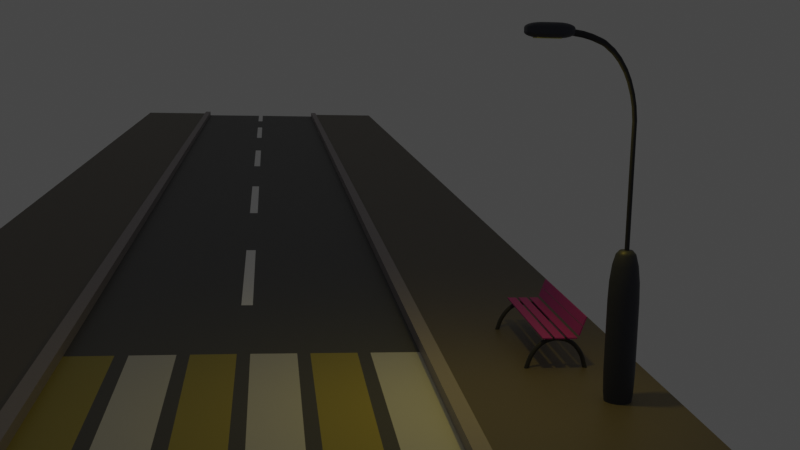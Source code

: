 # Source: NIGHTROAD.blend  (saved by Blender 3.6.13; exported with 4.5.12 LTS)
import bpy
from mathutils import Matrix  # noqa: F401  (used for matrix-valued properties, if any)

bpy.ops.wm.read_factory_settings(use_empty=True)
scene = bpy.context.scene
scene.name = 'Scene'

# ---- collections
col_collection = bpy.data.collections.new('Collection'); scene.collection.children.link(col_collection)

# ---- materials (node trees are filled in below, after node groups)
mat_road = bpy.data.materials.new('road')
mat_road.use_transparent_shadow = False
mat_asphalt = bpy.data.materials.new('asphalt')
mat_asphalt.use_transparent_shadow = False
mat_yellow_zebra = bpy.data.materials.new('yellow_zebra')
mat_yellow_zebra.use_transparent_shadow = False
mat_whilte_zebra = bpy.data.materials.new('whilte_zebra')
mat_whilte_zebra.use_transparent_shadow = False
mat_alley = bpy.data.materials.new('alley')
mat_alley.use_transparent_shadow = False
mat_aisle = bpy.data.materials.new('aisle')
mat_aisle.use_transparent_shadow = False
mat_material_003 = bpy.data.materials.new('Material.003')
mat_material_003.use_transparent_shadow = False
mat_material_004 = bpy.data.materials.new('Material.004')
mat_material_004.use_transparent_shadow = False
mat_material_005 = bpy.data.materials.new('Material.005')
mat_material_005.use_transparent_shadow = False
mat_material_002 = bpy.data.materials.new('Material.002')
mat_material_002.use_transparent_shadow = False
mat_material_001 = bpy.data.materials.new('Material.001')
mat_material_001.use_transparent_shadow = False
mat_material_006 = bpy.data.materials.new('Material.006')
mat_material_006.use_transparent_shadow = False
mat_light = bpy.data.materials.new('light')
mat_light.use_transparent_shadow = False

# ---- node groups
ng_auto_smooth = bpy.data.node_groups.new('Auto Smooth', 'GeometryNodeTree')
_s = ng_auto_smooth.interface.new_socket(name='Geometry', in_out='OUTPUT', socket_type='NodeSocketGeometry')
_s = ng_auto_smooth.interface.new_socket(name='Geometry', in_out='INPUT', socket_type='NodeSocketGeometry')
_s = ng_auto_smooth.interface.new_socket(name='Angle', in_out='INPUT', socket_type='NodeSocketFloat')
_s.subtype = 'ANGLE'
_s.min_value = 0.0
_s.max_value = 3.142
ng_auto_smooth.is_modifier = True
_N = ng_auto_smooth.nodes; _L = ng_auto_smooth.links
n0 = _N.new('NodeGroupOutput'); n0.name = 'Group Output'; n0.location = (480, -100)
n1 = _N.new('NodeGroupInput'); n1.name = 'Group Input'; n1.location = (-420, -300)
n2 = _N.new('NodeGroupInput'); n2.name = 'Group Input.001'; n2.location = (-60, -100)
n3 = _N.new('GeometryNodeSetShadeSmooth'); n3.name = 'Set Shade Smooth'; n3.location = (120, -100)
n3.domain = 'EDGE'
n4 = _N.new('GeometryNodeSetShadeSmooth'); n4.name = 'Set Shade Smooth.001'; n4.location = (300, -100)
n5 = _N.new('GeometryNodeInputMeshEdgeAngle'); n5.name = 'Edge Angle'; n5.location = (-420, -220)
n6 = _N.new('GeometryNodeInputEdgeSmooth'); n6.name = 'Is Edge Smooth'; n6.location = (-60, -160)
n7 = _N.new('GeometryNodeInputShadeSmooth'); n7.name = 'Is Face Smooth'; n7.location = (-240, -340)
n8 = _N.new('FunctionNodeBooleanMath'); n8.name = 'Boolean Math'; n8.location = (-60, -220)
n9 = _N.new('FunctionNodeCompare'); n9.name = 'Compare'; n9.location = (-240, -180)
n9.operation = 'LESS_EQUAL'
_L.new(n5.outputs[0], n9.inputs[0])
_L.new(n4.outputs[0], n0.inputs[0])
_L.new(n1.outputs[1], n9.inputs[1])
_L.new(n9.outputs[0], n8.inputs[0])
_L.new(n7.outputs[0], n8.inputs[1])
_L.new(n2.outputs[0], n3.inputs[0])
_L.new(n6.outputs[0], n3.inputs[1])
_L.new(n3.outputs[0], n4.inputs[0])
_L.new(n8.outputs[0], n3.inputs[2])
n0.is_active_output = True

# ---- material node trees
mat_road.use_nodes = True; mat_road.node_tree.nodes.clear()
_N = mat_road.node_tree.nodes; _L = mat_road.node_tree.links
n0 = _N.new('ShaderNodeBsdfPrincipled'); n0.name = 'Principled BSDF'; n0.location = (10, 300)
n0.distribution = 'GGX'
n0.subsurface_method = 'RANDOM_WALK_SKIN'
n0.inputs[0].default_value = (1.0, 1.0, 1.0, 1.0)
n0.inputs[3].default_value = 1.45
n0.inputs[27].default_value = (0.0, 0.0, 0.0, 1.0)
n0.inputs[28].default_value = 1.0
n1 = _N.new('ShaderNodeOutputMaterial'); n1.name = 'Material Output'; n1.location = (300, 300)
_L.new(n0.outputs[0], n1.inputs[0])
n1.is_active_output = True
mat_asphalt.use_nodes = True; mat_asphalt.node_tree.nodes.clear()
_N = mat_asphalt.node_tree.nodes; _L = mat_asphalt.node_tree.links
n0 = _N.new('ShaderNodeBsdfPrincipled'); n0.name = 'Principled BSDF'; n0.location = (10, 300)
n0.distribution = 'GGX'
n0.subsurface_method = 'RANDOM_WALK_SKIN'
n0.inputs[0].default_value = (0.08984, 0.08984, 0.08984, 1.0)
n0.inputs[3].default_value = 1.45
n0.inputs[27].default_value = (0.0, 0.0, 0.0, 1.0)
n0.inputs[28].default_value = 1.0
n1 = _N.new('ShaderNodeOutputMaterial'); n1.name = 'Material Output'; n1.location = (300, 300)
_L.new(n0.outputs[0], n1.inputs[0])
n1.is_active_output = True
mat_yellow_zebra.use_nodes = True; mat_yellow_zebra.node_tree.nodes.clear()
_N = mat_yellow_zebra.node_tree.nodes; _L = mat_yellow_zebra.node_tree.links
n0 = _N.new('ShaderNodeBsdfPrincipled'); n0.name = 'Principled BSDF'; n0.location = (10, 300)
n0.distribution = 'GGX'
n0.subsurface_method = 'RANDOM_WALK_SKIN'
n0.inputs[0].default_value = (0.3763, 0.3222, 0.04943, 1.0)
n0.inputs[3].default_value = 1.45
n0.inputs[27].default_value = (0.0, 0.0, 0.0, 1.0)
n0.inputs[28].default_value = 1.0
n1 = _N.new('ShaderNodeOutputMaterial'); n1.name = 'Material Output'; n1.location = (300, 300)
_L.new(n0.outputs[0], n1.inputs[0])
n1.is_active_output = True
mat_whilte_zebra.use_nodes = True; mat_whilte_zebra.node_tree.nodes.clear()
_N = mat_whilte_zebra.node_tree.nodes; _L = mat_whilte_zebra.node_tree.links
n0 = _N.new('ShaderNodeBsdfPrincipled'); n0.name = 'Principled BSDF'; n0.location = (10, 300)
n0.distribution = 'GGX'
n0.subsurface_method = 'RANDOM_WALK_SKIN'
n0.inputs[0].default_value = (0.5894, 0.5894, 0.5894, 1.0)
n0.inputs[3].default_value = 1.45
n0.inputs[27].default_value = (0.0, 0.0, 0.0, 1.0)
n0.inputs[28].default_value = 1.0
n1 = _N.new('ShaderNodeOutputMaterial'); n1.name = 'Material Output'; n1.location = (300, 300)
_L.new(n0.outputs[0], n1.inputs[0])
n1.is_active_output = True
mat_alley.use_nodes = True; mat_alley.node_tree.nodes.clear()
_N = mat_alley.node_tree.nodes; _L = mat_alley.node_tree.links
n0 = _N.new('ShaderNodeBsdfPrincipled'); n0.name = 'Principled BSDF'; n0.location = (10, 300)
n0.distribution = 'GGX'
n0.subsurface_method = 'RANDOM_WALK_SKIN'
n0.inputs[0].default_value = (0.1413, 0.1219, 0.0926, 1.0)
n0.inputs[3].default_value = 1.45
n0.inputs[27].default_value = (0.0, 0.0, 0.0, 1.0)
n0.inputs[28].default_value = 1.0
n1 = _N.new('ShaderNodeOutputMaterial'); n1.name = 'Material Output'; n1.location = (300, 300)
_L.new(n0.outputs[0], n1.inputs[0])
n1.is_active_output = True
mat_aisle.use_nodes = True; mat_aisle.node_tree.nodes.clear()
_N = mat_aisle.node_tree.nodes; _L = mat_aisle.node_tree.links
n0 = _N.new('ShaderNodeBsdfPrincipled'); n0.name = 'Principled BSDF'; n0.location = (10, 300)
n0.distribution = 'GGX'
n0.subsurface_method = 'RANDOM_WALK_SKIN'
n0.inputs[0].default_value = (0.3363, 0.3015, 0.3051, 1.0)
n0.inputs[3].default_value = 1.45
n0.inputs[27].default_value = (0.0, 0.0, 0.0, 1.0)
n0.inputs[28].default_value = 1.0
n1 = _N.new('ShaderNodeOutputMaterial'); n1.name = 'Material Output'; n1.location = (300, 300)
_L.new(n0.outputs[0], n1.inputs[0])
n1.is_active_output = True
mat_material_003.use_nodes = True; mat_material_003.node_tree.nodes.clear()
_N = mat_material_003.node_tree.nodes; _L = mat_material_003.node_tree.links
n0 = _N.new('ShaderNodeBsdfPrincipled'); n0.name = 'Principled BSDF'; n0.location = (10, 300)
n0.distribution = 'GGX'
n0.subsurface_method = 'RANDOM_WALK_SKIN'
n0.inputs[0].default_value = (0.03203, 0.03601, 0.05582, 1.0)
n0.inputs[3].default_value = 1.45
n0.inputs[27].default_value = (0.0, 0.0, 0.0, 1.0)
n0.inputs[28].default_value = 1.0
n1 = _N.new('ShaderNodeOutputMaterial'); n1.name = 'Material Output'; n1.location = (300, 300)
_L.new(n0.outputs[0], n1.inputs[0])
n1.is_active_output = True
mat_material_004.use_nodes = True; mat_material_004.node_tree.nodes.clear()
_N = mat_material_004.node_tree.nodes; _L = mat_material_004.node_tree.links
n0 = _N.new('ShaderNodeBsdfPrincipled'); n0.name = 'Principled BSDF'; n0.location = (10, 300)
n0.distribution = 'GGX'
n0.subsurface_method = 'RANDOM_WALK_SKIN'
n0.inputs[0].default_value = (0.01792, 0.01948, 0.02924, 1.0)
n0.inputs[3].default_value = 1.45
n0.inputs[27].default_value = (0.0, 0.0, 0.0, 1.0)
n0.inputs[28].default_value = 1.0
n1 = _N.new('ShaderNodeOutputMaterial'); n1.name = 'Material Output'; n1.location = (300, 300)
_L.new(n0.outputs[0], n1.inputs[0])
n1.is_active_output = True
mat_material_005.use_nodes = True; mat_material_005.node_tree.nodes.clear()
_N = mat_material_005.node_tree.nodes; _L = mat_material_005.node_tree.links
n0 = _N.new('ShaderNodeBsdfPrincipled'); n0.name = 'Principled BSDF'; n0.location = (10, 300)
n0.distribution = 'GGX'
n0.subsurface_method = 'RANDOM_WALK_SKIN'
n0.inputs[0].default_value = (0.03625, 0.04023, 0.06126, 1.0)
n0.inputs[3].default_value = 1.45
n0.inputs[27].default_value = (0.0, 0.0, 0.0, 1.0)
n0.inputs[28].default_value = 1.0
n1 = _N.new('ShaderNodeOutputMaterial'); n1.name = 'Material Output'; n1.location = (300, 300)
_L.new(n0.outputs[0], n1.inputs[0])
n1.is_active_output = True
mat_material_002.use_nodes = True; mat_material_002.node_tree.nodes.clear()
_N = mat_material_002.node_tree.nodes; _L = mat_material_002.node_tree.links
n0 = _N.new('ShaderNodeBsdfPrincipled'); n0.name = 'Principled BSDF'; n0.location = (10, 300)
n0.distribution = 'GGX'
n0.subsurface_method = 'RANDOM_WALK_SKIN'
n0.inputs[0].default_value = (0.0376, 0.0376, 0.0376, 1.0)
n0.inputs[3].default_value = 1.45
n0.inputs[27].default_value = (0.0, 0.0, 0.0, 1.0)
n0.inputs[28].default_value = 1.0
n1 = _N.new('ShaderNodeOutputMaterial'); n1.name = 'Material Output'; n1.location = (300, 300)
_L.new(n0.outputs[0], n1.inputs[0])
n1.is_active_output = True
mat_material_001.use_nodes = True; mat_material_001.node_tree.nodes.clear()
_N = mat_material_001.node_tree.nodes; _L = mat_material_001.node_tree.links
n0 = _N.new('ShaderNodeBsdfPrincipled'); n0.name = 'Principled BSDF'; n0.location = (10, 300)
n0.distribution = 'GGX'
n0.subsurface_method = 'RANDOM_WALK_SKIN'
n0.inputs[0].default_value = (0.3902, 0.03456, 0.2776, 1.0)
n0.inputs[3].default_value = 1.45
n0.inputs[27].default_value = (0.0, 0.0, 0.0, 1.0)
n0.inputs[28].default_value = 1.0
n1 = _N.new('ShaderNodeOutputMaterial'); n1.name = 'Material Output'; n1.location = (300, 300)
_L.new(n0.outputs[0], n1.inputs[0])
n1.is_active_output = True
mat_material_006.use_nodes = True; mat_material_006.node_tree.nodes.clear()
_N = mat_material_006.node_tree.nodes; _L = mat_material_006.node_tree.links
n0 = _N.new('ShaderNodeBsdfPrincipled'); n0.name = 'Principled BSDF'; n0.location = (10, 300)
n0.distribution = 'GGX'
n0.subsurface_method = 'RANDOM_WALK_SKIN'
n0.inputs[0].default_value = (0.8, 0.7421, 0.1668, 1.0)
n0.inputs[3].default_value = 1.45
n0.inputs[27].default_value = (0.0, 0.0, 0.0, 1.0)
n0.inputs[28].default_value = 1.0
n1 = _N.new('ShaderNodeOutputMaterial'); n1.name = 'Material Output'; n1.location = (300, 300)
_L.new(n0.outputs[0], n1.inputs[0])
n1.is_active_output = True
mat_light.use_nodes = True; mat_light.node_tree.nodes.clear()
_N = mat_light.node_tree.nodes; _L = mat_light.node_tree.links
n0 = _N.new('ShaderNodeOutputMaterial'); n0.name = 'Material Output'; n0.location = (300, 300)
n1 = _N.new('ShaderNodeEmission'); n1.name = 'Emission'; n1.location = (10, 300)
n1.inputs[0].default_value = (0.5204, 0.4042, 0.05249, 1.0)
n1.inputs[1].default_value = 200.0
_L.new(n1.outputs[0], n0.inputs[0])
n0.is_active_output = True

# ---- world
world_world = bpy.data.worlds.new('World'); scene.world = world_world
world_world.use_nodes = True; world_world.node_tree.nodes.clear()
_N = world_world.node_tree.nodes; _L = world_world.node_tree.links
n0 = _N.new('ShaderNodeOutputWorld'); n0.name = 'World Output'; n0.location = (300, 300)
n1 = _N.new('ShaderNodeBackground'); n1.name = 'Background'; n1.location = (10, 300)
n1.inputs[0].default_value = (0.05088, 0.05088, 0.05088, 1.0)
_L.new(n1.outputs[0], n0.inputs[0])
n0.is_active_output = True
world_world.color = (0.05088, 0.05088, 0.05088)
world_world.use_sun_shadow = False
world_world.sun_shadow_jitter_overblur = 0.0

# ---- cameras
cam_camera = bpy.data.cameras.new('Camera')

# ---- lights
light_spot = bpy.data.lights.new('Spot', 'SPOT')
light_spot.color = (0.4487, 0.37, 0.06582)
light_spot.transmission_factor = 0.0
light_spot.use_custom_distance = True
light_spot.energy = 800.0
light_spot.shadow_soft_size = 7.95
light_spot.shadow_maximum_resolution = 0.006
light_spot.use_absolute_resolution = True
light_spot.spot_size = 1.277

# ---- meshes
me_plane = bpy.data.meshes.new('Plane')
me_plane.from_pydata([(-1.0, -1.0, 0.0), (1.0, -1.0, 0.0), (-1.0, 1.0, 0.0), (1.0, 1.0, 0.0), (-0.4582, -1.0, 0.0), (-0.4582, 1.0, 0.0), (0.4624, -1.0, 0.0), (0.4624, 1.0, 0.0), (-1.0, 1.0, 0.02706), (-1.0, -1.0, 0.02706), (0.4624, -1.0, 0.02706), (1.0, -1.0, 0.02706), (1.0, 1.0, 0.02706), (-0.4582, 1.0, 0.02706), (-0.4582, -1.0, 0.02706), (0.4624, 1.0, 0.02706), (-0.4987, 1.0, 0.0), (-0.4987, -1.0, 0.0), (-0.4987, 1.0, 0.02706), (-0.4987, -1.0, 0.02706), (0.5015, -1.0, 0.0), (0.5015, 1.0, 0.0), (0.5015, -1.0, 0.02706), (0.5015, 1.0, 0.02706), (-0.4987, -1.0, 0.05428), (-0.4582, -1.0, 0.05428), (-0.4582, 1.0, 0.05428), (0.5015, 1.0, 0.05428), (0.4624, 1.0, 0.05428), (0.4624, -1.0, 0.05428), (-0.4987, 1.0, 0.05428), (0.5015, -1.0, 0.05428), (1.0, 0.9429, 0.0), (-1.0, 0.9429, 0.0), (-0.0002439, 1.0, 0.001581), (-0.0002439, -1.0, 0.001581), (-0.01837, 1.0, 0.001632), (0.0164, 1.0, 0.001633), (0.01789, -1.0, 0.001411), (-0.01688, -1.0, 0.00141), (-0.4582, 0.9429, 0.0), (0.4624, 0.9429, 0.0), (-1.0, 0.9429, 0.02706), (1.0, 0.9429, 0.02706), (-0.4582, 0.9429, 0.02706), (0.4624, 0.9429, 0.02706), (-0.4987, 0.9429, 0.02706), (0.5015, 0.9429, 0.02706), (-0.4582, 0.9429, 0.05428), (0.4624, 0.9429, 0.05428), (-0.4987, 0.9429, 0.05428), (0.5015, 0.9429, 0.05428), (0.01644, 0.9428, 0.001627), (-0.01833, 0.9428, 0.001626), (-1.0, 0.7589, 0.0), (1.0, 0.7589, 0.0), (-1.0, 0.7589, 0.02706), (0.4624, 0.7589, 0.0), (-0.4582, 0.7589, 0.0), (-0.01819, 0.7589, 0.001605), (1.0, 0.7589, 0.02706), (-0.4582, 0.7589, 0.02706), (0.4624, 0.7589, 0.02706), (-0.4987, 0.7589, 0.02706), (0.5015, 0.7589, 0.02706), (-0.4582, 0.7589, 0.05428), (0.4624, 0.7589, 0.05428), (-0.4987, 0.7589, 0.05428), (0.5015, 0.7589, 0.05428), (0.01658, 0.7589, 0.001606), (-0.3111, -1.0, 0.0004701), (-0.164, -1.0, 0.0009402), (-0.165, 1.0, 0.001088), (-0.3116, 1.0, 0.0005441), (0.166, -1.0, 0.0009404), (0.3142, -1.0, 0.0004702), (0.3137, 1.0, 0.0005443), (0.1651, 1.0, 0.001089), (-0.3293, 0.9429, 0.0004766), (-0.2939, 0.9429, 0.0006073), (-0.3116, 0.9605, 0.0005426), (-0.2938, 0.7589, 0.0005997), (-0.3292, 0.7589, 0.0004706), (-0.3115, 0.7412, 0.0005345), (-0.1725, 0.9428, 0.00102), (-0.1381, 0.9428, 0.001147), (-0.1624, 0.96, 0.001085), (-0.1381, 0.7589, 0.001133), (-0.1724, 0.7589, 0.001008), (-0.1623, 0.7417, 0.001069), (0.1383, 0.9428, 0.001147), (0.1726, 0.9428, 0.001022), (0.1625, 0.96, 0.001086), (0.1727, 0.7589, 0.001009), (0.1384, 0.7589, 0.001133), (0.1626, 0.7417, 0.00107), (0.2966, 0.9429, 0.0006048), (0.3309, 0.9429, 0.0004796), (0.3137, 0.96, 0.0005429), (0.3309, 0.7589, 0.0004736), (0.2966, 0.7589, 0.0005972), (0.3138, 0.7417, 0.0005348), (-0.0181, 0.6401, 0.001592), (-0.01796, 0.4447, 0.001571), (-0.01781, 0.2492, 0.001549), (-0.01767, 0.05379, 0.001527), (-0.01752, -0.1416, 0.001505), (-0.01738, -0.3371, 0.001484), (-0.01723, -0.5325, 0.001462), (-0.01709, -0.7279, 0.00144), (0.01768, -0.7279, 0.001441), (0.01754, -0.5325, 0.001463), (0.01739, -0.3371, 0.001484), (0.01725, -0.1416, 0.001506), (0.0171, 0.05379, 0.001528), (0.01696, 0.2492, 0.00155), (0.01681, 0.4447, 0.001571), (0.01666, 0.6401, 0.001593), (-0.01699, -0.864, 0.001425), (0.01778, -0.864, 0.001426)], [(35, 34)], [(16, 2, 8, 18), (57, 6, 10, 62), (81, 88, 84, 79), (47, 43, 12, 23), (13, 18, 30, 26), (20, 1, 11, 22), (21, 7, 15, 23), (40, 5, 13, 44), (17, 4, 14, 19), (32, 3, 12, 43), (54, 0, 9, 56), (0, 17, 19, 9), (42, 46, 18, 8), (5, 16, 18, 13), (3, 21, 23, 12), (6, 20, 22, 10), (47, 23, 27, 51), (50, 48, 26, 30), (49, 51, 27, 28), (62, 10, 29, 66), (44, 13, 26, 48), (10, 22, 31, 29), (63, 19, 24, 67), (23, 15, 28, 27), (19, 14, 25, 24), (75, 6, 57, 99, 101), (52, 37, 36, 53), (80, 79, 84, 86, 72, 73), (69, 52, 53, 59), (92, 91, 96, 98, 76, 77), (18, 46, 50, 30), (61, 44, 48, 65), (15, 45, 49, 28), (66, 68, 51, 49), (67, 65, 48, 50), (64, 47, 51, 68), (56, 63, 46, 42), (2, 33, 42, 8), (55, 32, 43, 60), (58, 40, 44, 61), (64, 60, 43, 47), (7, 41, 45, 15), (22, 11, 60, 64), (4, 58, 61, 14), (1, 55, 60, 11), (9, 19, 63, 56), (22, 64, 68, 31), (24, 25, 65, 67), (29, 31, 68, 66), (14, 61, 65, 25), (74, 75, 101, 100, 93, 95), (117, 69, 59, 102), (46, 63, 67, 50), (45, 62, 66, 49), (33, 54, 56, 42), (70, 71, 89, 88, 81, 83), (41, 57, 62, 45), (71, 39, 118, 109, 108, 107, 106, 105, 104, 103, 102, 59, 87, 89), (40, 78, 80, 73, 5), (87, 59, 53, 85), (4, 70, 83, 82, 58), (93, 100, 96, 91), (38, 74, 95, 94, 69, 117, 116, 115, 114, 113, 112, 111, 110, 119), (69, 94, 90, 52), (98, 97, 41, 7, 76), (78, 79, 80), (81, 82, 83), (81, 79, 78, 82), (58, 82, 78, 40), (84, 85, 86), (87, 88, 89), (87, 85, 84, 88), (86, 85, 53, 36, 72), (90, 91, 92), (93, 94, 95), (93, 91, 90, 94), (52, 90, 92, 77, 37), (96, 97, 98), (99, 100, 101), (99, 97, 96, 100), (99, 57, 41, 97), (119, 110, 109, 118), (110, 111, 108, 109), (111, 112, 107, 108), (112, 113, 106, 107), (113, 114, 105, 106), (114, 115, 104, 105), (115, 116, 103, 104), (116, 117, 102, 103), (38, 119, 118, 39)])
me_plane.polygons.foreach_set('material_index', [5, 5, 3, 4, 5, 0, 5, 5, 0, 0, 0, 0, 4, 5, 5, 0, 0, 5, 5, 5, 5, 0, 0, 5, 0, 1, 0, 1, 1, 1, 0, 5, 5, 5, 5, 0, 4, 0, 0, 5, 4, 5, 4, 5, 0, 4, 0, 5, 5, 5, 1, 1, 0, 5, 0, 1, 5, 1, 1, 2, 1, 2, 1, 3, 1, 1, 1, 1, 2, 1, 1, 1, 1, 1, 1, 1, 1, 1, 1, 1, 3, 1, 0, 1, 0, 1, 0, 1, 0, 0])
_uv = me_plane.uv_layers.new(name='UVMap')
_uv.uv.foreach_set('vector', [0.0, 0.0, 0.0, 0.0, 0.0, 0.0, 0.0, 0.0, 0.7312, 0.8794, 0.7312, 0.0, 0.7312, 0.0, 0.7312, 0.8794, 0.3536, 0.8794, 0.4098, 0.8794, 0.4098, 0.9714, 0.3536, 0.9714, 0.7507, 0.9714, 1.0, 0.9714, 1.0, 1.0, 0.7507, 1.0, 0.0, 0.0, 0.0, 0.0, 0.0, 0.0, 0.0, 0.0, 0.0, 0.0, 0.0, 0.0, 0.0, 0.0, 0.0, 0.0, 0.0, 0.0, 0.0, 0.0, 0.0, 0.0, 0.0, 0.0, 0.2709, 0.9714, 0.2709, 1.0, 0.2709, 1.0, 0.2709, 0.9714, 0.0, 0.0, 0.0, 0.0, 0.0, 0.0, 0.0, 0.0, 0.0, 0.0, 0.0, 0.0, 0.0, 0.0, 0.0, 0.0, 0.0, 0.0, 0.0, 0.0, 0.0, 0.0, 0.0, 0.0, 0.0, 0.0, 0.0, 0.0, 0.0, 0.0, 0.0, 0.0, 0.0, 0.9714, 0.2506, 0.9714, 0.2506, 1.0, 0.0, 1.0, 0.0, 0.0, 0.0, 0.0, 0.0, 0.0, 0.0, 0.0, 0.0, 0.0, 0.0, 0.0, 0.0, 0.0, 0.0, 0.0, 0.0, 0.0, 0.0, 0.0, 0.0, 0.0, 0.0, 0.0, 0.7507, 0.9714, 0.7507, 1.0, 0.7507, 1.0, 0.7507, 0.9714, 0.2506, 0.9714, 0.2709, 0.9714, 0.2709, 1.0, 0.2506, 1.0, 0.7312, 0.9714, 0.7507, 0.9714, 0.7507, 1.0, 0.7312, 1.0, 0.7312, 0.8794, 0.7312, 0.0, 0.7312, 0.0, 0.7312, 0.8794, 0.2709, 0.9714, 0.2709, 1.0, 0.2709, 1.0, 0.2709, 0.9714, 0.0, 0.0, 0.0, 0.0, 0.0, 0.0, 0.0, 0.0, 0.2506, 0.8794, 0.2506, 0.0, 0.2506, 0.0, 0.2506, 0.8794, 0.0, 0.0, 0.0, 0.0, 0.0, 0.0, 0.0, 0.0, 0.0, 0.0, 0.0, 0.0, 0.0, 0.0, 0.0, 0.0, 0.6574, 0.0, 0.7312, 0.0, 0.7312, 0.8794, 0.6659, 0.8794, 0.6573, 0.8709, 0.5097, 0.9714, 0.5097, 1.0, 0.4923, 1.0, 0.4923, 0.9714, 0.3447, 0.9803, 0.3536, 0.9714, 0.4098, 0.9714, 0.4185, 0.98, 0.4185, 1.0, 0.3447, 1.0, 0.5097, 0.8794, 0.5097, 0.9714, 0.4923, 0.9714, 0.4923, 0.8794, 0.5835, 0.98, 0.592, 0.9714, 0.6488, 0.9714, 0.6573, 0.98, 0.6573, 1.0, 0.5835, 1.0, 0.2506, 1.0, 0.2506, 0.9714, 0.2506, 0.9714, 0.2506, 1.0, 0.2709, 0.8794, 0.2709, 0.9714, 0.2709, 0.9714, 0.2709, 0.8794, 0.7312, 1.0, 0.7312, 0.9714, 0.7312, 0.9714, 0.7312, 1.0, 0.7312, 0.8794, 0.7507, 0.8794, 0.7507, 0.9714, 0.7312, 0.9714, 0.2506, 0.8794, 0.2709, 0.8794, 0.2709, 0.9714, 0.2506, 0.9714, 0.7507, 0.8794, 0.7507, 0.9714, 0.7507, 0.9714, 0.7507, 0.8794, 0.0, 0.8794, 0.2506, 0.8794, 0.2506, 0.9714, 0.0, 0.9714, 0.0, 0.0, 0.0, 0.0, 0.0, 0.0, 0.0, 0.0, 0.0, 0.0, 0.0, 0.0, 0.0, 0.0, 0.0, 0.0, 0.2709, 0.8794, 0.2709, 0.9714, 0.2709, 0.9714, 0.2709, 0.8794, 0.7507, 0.8794, 1.0, 0.8794, 1.0, 0.9714, 0.7507, 0.9714, 0.7312, 1.0, 0.7312, 0.9714, 0.7312, 0.9714, 0.7312, 1.0, 0.7507, 0.0, 1.0, 0.0, 1.0, 0.8794, 0.7507, 0.8794, 0.2709, 0.0, 0.2709, 0.8794, 0.2709, 0.8794, 0.2709, 0.0, 0.0, 0.0, 0.0, 0.0, 0.0, 0.0, 0.0, 0.0, 0.0, 0.0, 0.2506, 0.0, 0.2506, 0.8794, 0.0, 0.8794, 0.7507, 0.0, 0.7507, 0.8794, 0.7507, 0.8794, 0.7507, 0.0, 0.2506, 0.0, 0.2709, 0.0, 0.2709, 0.8794, 0.2506, 0.8794, 0.7312, 0.0, 0.7507, 0.0, 0.7507, 0.8794, 0.7312, 0.8794, 0.2709, 0.0, 0.2709, 0.8794, 0.2709, 0.8794, 0.2709, 0.0, 0.5835, 0.0, 0.6574, 0.0, 0.6573, 0.8709, 0.6488, 0.8794, 0.592, 0.8794, 0.5835, 0.8709, 0.5097, 0.82, 0.5097, 0.8794, 0.4923, 0.8794, 0.4923, 0.82, 0.2506, 0.9714, 0.2506, 0.8794, 0.2506, 0.8794, 0.2506, 0.9714, 0.7312, 0.9714, 0.7312, 0.8794, 0.7312, 0.8794, 0.7312, 0.9714, 0.0, 0.0, 0.0, 0.0, 0.0, 0.0, 0.0, 0.0, 0.3447, 0.0, 0.4185, 0.0, 0.4185, 0.8708, 0.4098, 0.8794, 0.3536, 0.8794, 0.3447, 0.8706, 0.7312, 0.9714, 0.7312, 0.8794, 0.7312, 0.8794, 0.7312, 0.9714, 0.4185, 0.0, 0.4923, 0.0, 0.4923, 0.06802, 0.4923, 0.136, 0.4923, 0.2338, 0.4923, 0.3315, 0.4923, 0.4292, 0.4923, 0.5269, 0.4923, 0.6246, 0.4923, 0.7223, 0.4923, 0.82, 0.4923, 0.8794, 0.4271, 0.8794, 0.4185, 0.8708, 0.2709, 0.9714, 0.3358, 0.9714, 0.3447, 0.9803, 0.3447, 1.0, 0.2709, 1.0, 0.4271, 0.8794, 0.4923, 0.8794, 0.4923, 0.9714, 0.4271, 0.9714, 0.2709, 0.0, 0.3447, 0.0, 0.3447, 0.8706, 0.3358, 0.8794, 0.2709, 0.8794, 0.592, 0.8794, 0.6488, 0.8794, 0.6488, 0.9714, 0.592, 0.9714, 0.5097, 0.0, 0.5835, 0.0, 0.5835, 0.8709, 0.575, 0.8794, 0.5097, 0.8794, 0.5097, 0.82, 0.5097, 0.7223, 0.5097, 0.6246, 0.5097, 0.5269, 0.5097, 0.4292, 0.5097, 0.3315, 0.5097, 0.2338, 0.5097, 0.136, 0.5097, 0.06802, 0.5097, 0.8794, 0.575, 0.8794, 0.575, 0.9714, 0.5097, 0.9714, 0.6573, 0.98, 0.6659, 0.9714, 0.7312, 0.9714, 0.7312, 1.0, 0.6573, 1.0, 0.3358, 0.9714, 0.3536, 0.9714, 0.3447, 0.9803, 0.3536, 0.8794, 0.3358, 0.8794, 0.3447, 0.8706, 0.3536, 0.8794, 0.3536, 0.9714, 0.3358, 0.9714, 0.3358, 0.8794, 0.2709, 0.8794, 0.3358, 0.8794, 0.3358, 0.9714, 0.2709, 0.9714, 0.4098, 0.9714, 0.4271, 0.9714, 0.4185, 0.98, 0.4271, 0.8794, 0.4098, 0.8794, 0.4185, 0.8708, 0.4271, 0.8794, 0.4271, 0.9714, 0.4098, 0.9714, 0.4098, 0.8794, 0.4185, 0.98, 0.4271, 0.9714, 0.4923, 0.9714, 0.4923, 1.0, 0.4185, 1.0, 0.575, 0.9714, 0.592, 0.9714, 0.5835, 0.98, 0.592, 0.8794, 0.575, 0.8794, 0.5835, 0.8709, 0.592, 0.8794, 0.592, 0.9714, 0.575, 0.9714, 0.575, 0.8794, 0.5097, 0.9714, 0.575, 0.9714, 0.5835, 0.98, 0.5835, 1.0, 0.5097, 1.0, 0.6488, 0.9714, 0.6659, 0.9714, 0.6573, 0.98, 0.6659, 0.8794, 0.6488, 0.8794, 0.6573, 0.8709, 0.6659, 0.8794, 0.6659, 0.9714, 0.6488, 0.9714, 0.6488, 0.8794, 0.6659, 0.8794, 0.7312, 0.8794, 0.7312, 0.9714, 0.6659, 0.9714, 0.5097, 0.06802, 0.5097, 0.136, 0.4923, 0.136, 0.4923, 0.06802, 0.5097, 0.136, 0.5097, 0.2338, 0.4923, 0.2338, 0.4923, 0.136, 0.5097, 0.2338, 0.5097, 0.3315, 0.4923, 0.3315, 0.4923, 0.2338, 0.5097, 0.3315, 0.5097, 0.4292, 0.4923, 0.4292, 0.4923, 0.3315, 0.5097, 0.4292, 0.5097, 0.5269, 0.4923, 0.5269, 0.4923, 0.4292, 0.5097, 0.5269, 0.5097, 0.6246, 0.4923, 0.6246, 0.4923, 0.5269, 0.5097, 0.6246, 0.5097, 0.7223, 0.4923, 0.7223, 0.4923, 0.6246, 0.5097, 0.7223, 0.5097, 0.82, 0.4923, 0.82, 0.4923, 0.7223, 0.5097, 0.0, 0.5097, 0.06802, 0.4923, 0.06802, 0.4923, 0.0])
me_plane.materials.append(mat_road)
me_plane.materials.append(mat_asphalt)
me_plane.materials.append(mat_yellow_zebra)
me_plane.materials.append(mat_whilte_zebra)
me_plane.materials.append(mat_alley)
me_plane.materials.append(mat_aisle)
me_plane.update()
me_cylinder = bpy.data.meshes.new('Cylinder')
me_cylinder.from_pydata([(0.0, 1.0, -1.0), (0.0, 1.0, 1.0), (0.1951, 0.9808, -1.0), (0.1951, 0.9808, 1.0), (0.3827, 0.9239, -1.0), (0.3827, 0.9239, 1.0), (0.5556, 0.8315, -1.0), (0.5556, 0.8315, 1.0), (0.7071, 0.7071, -1.0), (0.7071, 0.7071, 1.0), (0.8315, 0.5556, -1.0), (0.8315, 0.5556, 1.0), (0.9239, 0.3827, -1.0), (0.9239, 0.3827, 1.0), (0.9808, 0.1951, -1.0), (0.9808, 0.1951, 1.0), (1.0, 0.0, -1.0), (1.0, 0.0, 1.0), (0.9808, -0.1951, -1.0), (0.9808, -0.1951, 1.0), (0.9239, -0.3827, -1.0), (0.9239, -0.3827, 1.0), (0.8315, -0.5556, -1.0), (0.8315, -0.5556, 1.0), (0.7071, -0.7071, -1.0), (0.7071, -0.7071, 1.0), (0.5556, -0.8315, -1.0), (0.5556, -0.8315, 1.0), (0.3827, -0.9239, -1.0), (0.3827, -0.9239, 1.0), (0.1951, -0.9808, -1.0), (0.1951, -0.9808, 1.0), (0.0, -1.0, -1.0), (0.0, -1.0, 1.0), (-0.1951, -0.9808, -1.0), (-0.1951, -0.9808, 1.0), (-0.3827, -0.9239, -1.0), (-0.3827, -0.9239, 1.0), (-0.5556, -0.8315, -1.0), (-0.5556, -0.8315, 1.0), (-0.7071, -0.7071, -1.0), (-0.7071, -0.7071, 1.0), (-0.8315, -0.5556, -1.0), (-0.8315, -0.5556, 1.0), (-0.9239, -0.3827, -1.0), (-0.9239, -0.3827, 1.0), (-0.9808, -0.1951, -1.0), (-0.9808, -0.1951, 1.0), (-1.0, 0.0, -1.0), (-1.0, 0.0, 1.0), (-0.9808, 0.1951, -1.0), (-0.9808, 0.1951, 1.0), (-0.9239, 0.3827, -1.0), (-0.9239, 0.3827, 1.0), (-0.8315, 0.5556, -1.0), (-0.8315, 0.5556, 1.0), (-0.7071, 0.7071, -1.0), (-0.7071, 0.7071, 1.0), (-0.5556, 0.8315, -1.0), (-0.5556, 0.8315, 1.0), (-0.3827, 0.9239, -1.0), (-0.3827, 0.9239, 1.0), (-0.1951, 0.9808, -1.0), (-0.1951, 0.9808, 1.0)], [], [(0, 1, 3, 2), (2, 3, 5, 4), (4, 5, 7, 6), (6, 7, 9, 8), (8, 9, 11, 10), (10, 11, 13, 12), (12, 13, 15, 14), (14, 15, 17, 16), (16, 17, 19, 18), (18, 19, 21, 20), (20, 21, 23, 22), (22, 23, 25, 24), (24, 25, 27, 26), (26, 27, 29, 28), (28, 29, 31, 30), (30, 31, 33, 32), (32, 33, 35, 34), (34, 35, 37, 36), (36, 37, 39, 38), (38, 39, 41, 40), (40, 41, 43, 42), (42, 43, 45, 44), (44, 45, 47, 46), (46, 47, 49, 48), (48, 49, 51, 50), (50, 51, 53, 52), (52, 53, 55, 54), (54, 55, 57, 56), (56, 57, 59, 58), (58, 59, 61, 60), (3, 1, 63, 61, 59, 57, 55, 53, 51, 49, 47, 45, 43, 41, 39, 37, 35, 33, 31, 29, 27, 25, 23, 21, 19, 17, 15, 13, 11, 9, 7, 5), (60, 61, 63, 62), (62, 63, 1, 0), (0, 2, 4, 6, 8, 10, 12, 14, 16, 18, 20, 22, 24, 26, 28, 30, 32, 34, 36, 38, 40, 42, 44, 46, 48, 50, 52, 54, 56, 58, 60, 62)])
me_cylinder.polygons.foreach_set('use_smooth', [True] * 34)
_uv = me_cylinder.uv_layers.new(name='UVMap')
_uv.uv.foreach_set('vector', [1.0, 0.5, 1.0, 1.0, 0.9688, 1.0, 0.9688, 0.5, 0.9688, 0.5, 0.9688, 1.0, 0.9375, 1.0, 0.9375, 0.5, 0.9375, 0.5, 0.9375, 1.0, 0.9062, 1.0, 0.9062, 0.5, 0.9062, 0.5, 0.9062, 1.0, 0.875, 1.0, 0.875, 0.5, 0.875, 0.5, 0.875, 1.0, 0.8438, 1.0, 0.8438, 0.5, 0.8438, 0.5, 0.8438, 1.0, 0.8125, 1.0, 0.8125, 0.5, 0.8125, 0.5, 0.8125, 1.0, 0.7812, 1.0, 0.7812, 0.5, 0.7812, 0.5, 0.7812, 1.0, 0.75, 1.0, 0.75, 0.5, 0.75, 0.5, 0.75, 1.0, 0.7188, 1.0, 0.7188, 0.5, 0.7188, 0.5, 0.7188, 1.0, 0.6875, 1.0, 0.6875, 0.5, 0.6875, 0.5, 0.6875, 1.0, 0.6562, 1.0, 0.6562, 0.5, 0.6562, 0.5, 0.6562, 1.0, 0.625, 1.0, 0.625, 0.5, 0.625, 0.5, 0.625, 1.0, 0.5938, 1.0, 0.5938, 0.5, 0.5938, 0.5, 0.5938, 1.0, 0.5625, 1.0, 0.5625, 0.5, 0.5625, 0.5, 0.5625, 1.0, 0.5312, 1.0, 0.5312, 0.5, 0.5312, 0.5, 0.5312, 1.0, 0.5, 1.0, 0.5, 0.5, 0.5, 0.5, 0.5, 1.0, 0.4688, 1.0, 0.4688, 0.5, 0.4688, 0.5, 0.4688, 1.0, 0.4375, 1.0, 0.4375, 0.5, 0.4375, 0.5, 0.4375, 1.0, 0.4062, 1.0, 0.4062, 0.5, 0.4062, 0.5, 0.4062, 1.0, 0.375, 1.0, 0.375, 0.5, 0.375, 0.5, 0.375, 1.0, 0.3438, 1.0, 0.3438, 0.5, 0.3438, 0.5, 0.3438, 1.0, 0.3125, 1.0, 0.3125, 0.5, 0.3125, 0.5, 0.3125, 1.0, 0.2812, 1.0, 0.2812, 0.5, 0.2812, 0.5, 0.2812, 1.0, 0.25, 1.0, 0.25, 0.5, 0.25, 0.5, 0.25, 1.0, 0.2188, 1.0, 0.2188, 0.5, 0.2188, 0.5, 0.2188, 1.0, 0.1875, 1.0, 0.1875, 0.5, 0.1875, 0.5, 0.1875, 1.0, 0.1562, 1.0, 0.1562, 0.5, 0.1562, 0.5, 0.1562, 1.0, 0.125, 1.0, 0.125, 0.5, 0.125, 0.5, 0.125, 1.0, 0.09375, 1.0, 0.09375, 0.5, 0.09375, 0.5, 0.09375, 1.0, 0.0625, 1.0, 0.0625, 0.5, 0.2968, 0.4854, 0.25, 0.49, 0.2032, 0.4854, 0.1582, 0.4717, 0.1167, 0.4496, 0.08029, 0.4197, 0.05045, 0.3833, 0.02827, 0.3418, 0.01461, 0.2968, 0.01, 0.25, 0.01461, 0.2032, 0.02827, 0.1582, 0.05045, 0.1167, 0.08029, 0.08029, 0.1167, 0.05045, 0.1582, 0.02827, 0.2032, 0.01461, 0.25, 0.01, 0.2968, 0.01461, 0.3418, 0.02827, 0.3833, 0.05045, 0.4197, 0.08029, 0.4496, 0.1167, 0.4717, 0.1582, 0.4854, 0.2032, 0.49, 0.25, 0.4854, 0.2968, 0.4717, 0.3418, 0.4496, 0.3833, 0.4197, 0.4197, 0.3833, 0.4496, 0.3418, 0.4717, 0.0625, 0.5, 0.0625, 1.0, 0.03125, 1.0, 0.03125, 0.5, 0.03125, 0.5, 0.03125, 1.0, 0.0, 1.0, 0.0, 0.5, 0.75, 0.49, 0.7968, 0.4854, 0.8418, 0.4717, 0.8833, 0.4496, 0.9197, 0.4197, 0.9496, 0.3833, 0.9717, 0.3418, 0.9854, 0.2968, 0.99, 0.25, 0.9854, 0.2032, 0.9717, 0.1582, 0.9496, 0.1167, 0.9197, 0.08029, 0.8833, 0.05045, 0.8418, 0.02827, 0.7968, 0.01461, 0.75, 0.01, 0.7032, 0.01461, 0.6582, 0.02827, 0.6167, 0.05045, 0.5803, 0.08029, 0.5504, 0.1167, 0.5283, 0.1582, 0.5146, 0.2032, 0.51, 0.25, 0.5146, 0.2968, 0.5283, 0.3418, 0.5504, 0.3833, 0.5803, 0.4197, 0.6167, 0.4496, 0.6582, 0.4717, 0.7032, 0.4854])
me_cylinder.materials.append(mat_material_003)
me_cylinder.update()
me_cube_002 = bpy.data.meshes.new('Cube.002')
me_cube_002.from_pydata([(-1.0, -1.0, -1.0), (-1.0, -1.0, 1.0), (-1.0, 1.0, -1.0), (-1.0, 1.0, 1.0), (1.0, -1.0, -1.0), (1.0, -1.0, 1.0), (1.0, 1.0, -1.0), (1.0, 1.0, 1.0)], [], [(0, 1, 3, 2), (2, 3, 7, 6), (6, 7, 5, 4), (4, 5, 1, 0), (2, 6, 4, 0), (7, 3, 1, 5)])
_uv = me_cube_002.uv_layers.new(name='UVMap')
_uv.uv.foreach_set('vector', [0.375, 0.0, 0.625, 0.0, 0.625, 0.25, 0.375, 0.25, 0.375, 0.25, 0.625, 0.25, 0.625, 0.5, 0.375, 0.5, 0.375, 0.5, 0.625, 0.5, 0.625, 0.75, 0.375, 0.75, 0.375, 0.75, 0.625, 0.75, 0.625, 1.0, 0.375, 1.0, 0.125, 0.5, 0.375, 0.5, 0.375, 0.75, 0.125, 0.75, 0.625, 0.5, 0.875, 0.5, 0.875, 0.75, 0.625, 0.75])
me_cube_002.materials.append(mat_material_005)
me_cube_002.update()
me_cube_009 = bpy.data.meshes.new('Cube.009')
me_cube_009.from_pydata([(-1.0, -1.0, -1.0), (-1.0, -1.0, 1.0), (-1.0, 1.0, -1.0), (-1.0, 1.0, 1.0), (1.0, -1.0, -1.0), (1.0, -1.0, 1.0), (1.0, 1.0, -1.0), (1.0, 1.0, 1.0), (5.458, -1.0, -35.99), (5.224, -1.0, -36.65), (5.458, 1.0, -35.99), (5.224, 1.0, -36.65), (4.794, -1.0, -20.77), (4.56, -1.0, -21.43), (4.794, 1.0, -20.77), (4.56, 1.0, -21.43), (6.308, -1.0, -55.48), (6.074, -1.0, -56.14), (6.308, 1.0, -55.48), (6.074, 1.0, -56.14), (5.644, -1.0, -40.26), (5.41, -1.0, -40.92), (5.644, 1.0, -40.26), (5.41, 1.0, -40.92), (4.585, -1.0, -15.98), (4.351, -1.0, -16.65), (4.585, 1.0, -15.98), (4.351, 1.0, -16.65), (3.921, -1.0, -0.7643), (3.687, -1.0, -1.428), (3.921, 1.0, -0.7643), (3.687, 1.0, -1.428), (1.186, -1.0, -1.029), (1.186, -1.0, 0.9708), (1.186, 1.0, -1.029), (1.186, 1.0, 0.9708), (3.186, -1.0, -1.029), (3.186, -1.0, 0.9708), (3.186, 1.0, -1.029), (3.186, 1.0, 0.9708)], [], [(0, 1, 3, 2), (2, 3, 7, 6), (6, 7, 5, 4), (4, 5, 1, 0), (2, 6, 4, 0), (7, 3, 1, 5), (8, 9, 11, 10), (10, 11, 15, 14), (14, 15, 13, 12), (12, 13, 9, 8), (10, 14, 12, 8), (15, 11, 9, 13), (16, 17, 19, 18), (18, 19, 23, 22), (22, 23, 21, 20), (20, 21, 17, 16), (18, 22, 20, 16), (23, 19, 17, 21), (24, 25, 27, 26), (26, 27, 31, 30), (30, 31, 29, 28), (28, 29, 25, 24), (26, 30, 28, 24), (31, 27, 25, 29), (32, 33, 35, 34), (34, 35, 39, 38), (38, 39, 37, 36), (36, 37, 33, 32), (34, 38, 36, 32), (39, 35, 33, 37)])
_uv = me_cube_009.uv_layers.new(name='UVMap')
_uv.uv.foreach_set('vector', [0.375, 0.0, 0.625, 0.0, 0.625, 0.25, 0.375, 0.25, 0.375, 0.25, 0.625, 0.25, 0.625, 0.5, 0.375, 0.5, 0.375, 0.5, 0.625, 0.5, 0.625, 0.75, 0.375, 0.75, 0.375, 0.75, 0.625, 0.75, 0.625, 1.0, 0.375, 1.0, 0.125, 0.5, 0.375, 0.5, 0.375, 0.75, 0.125, 0.75, 0.625, 0.5, 0.875, 0.5, 0.875, 0.75, 0.625, 0.75, 0.375, 0.0, 0.625, 0.0, 0.625, 0.25, 0.375, 0.25, 0.375, 0.25, 0.625, 0.25, 0.625, 0.5, 0.375, 0.5, 0.375, 0.5, 0.625, 0.5, 0.625, 0.75, 0.375, 0.75, 0.375, 0.75, 0.625, 0.75, 0.625, 1.0, 0.375, 1.0, 0.125, 0.5, 0.375, 0.5, 0.375, 0.75, 0.125, 0.75, 0.625, 0.5, 0.875, 0.5, 0.875, 0.75, 0.625, 0.75, 0.375, 0.0, 0.625, 0.0, 0.625, 0.25, 0.375, 0.25, 0.375, 0.25, 0.625, 0.25, 0.625, 0.5, 0.375, 0.5, 0.375, 0.5, 0.625, 0.5, 0.625, 0.75, 0.375, 0.75, 0.375, 0.75, 0.625, 0.75, 0.625, 1.0, 0.375, 1.0, 0.125, 0.5, 0.375, 0.5, 0.375, 0.75, 0.125, 0.75, 0.625, 0.5, 0.875, 0.5, 0.875, 0.75, 0.625, 0.75, 0.375, 0.0, 0.625, 0.0, 0.625, 0.25, 0.375, 0.25, 0.375, 0.25, 0.625, 0.25, 0.625, 0.5, 0.375, 0.5, 0.375, 0.5, 0.625, 0.5, 0.625, 0.75, 0.375, 0.75, 0.375, 0.75, 0.625, 0.75, 0.625, 1.0, 0.375, 1.0, 0.125, 0.5, 0.375, 0.5, 0.375, 0.75, 0.125, 0.75, 0.625, 0.5, 0.875, 0.5, 0.875, 0.75, 0.625, 0.75, 0.375, 0.0, 0.625, 0.0, 0.625, 0.25, 0.375, 0.25, 0.375, 0.25, 0.625, 0.25, 0.625, 0.5, 0.375, 0.5, 0.375, 0.5, 0.625, 0.5, 0.625, 0.75, 0.375, 0.75, 0.375, 0.75, 0.625, 0.75, 0.625, 1.0, 0.375, 1.0, 0.125, 0.5, 0.375, 0.5, 0.375, 0.75, 0.125, 0.75, 0.625, 0.5, 0.875, 0.5, 0.875, 0.75, 0.625, 0.75])
me_cube_009.materials.append(mat_material_001)
me_cube_009.update()
me_cube_010 = bpy.data.meshes.new('Cube.010')
me_cube_010.from_pydata([(-1.0, -1.0, -1.0), (-1.0, -1.0, 1.0), (-1.0, 1.0, -1.0), (-1.0, 1.0, 1.0), (1.0, -1.0, -1.0), (1.0, -1.0, 1.0), (1.0, 1.0, -1.0), (1.0, 1.0, 1.0)], [], [(0, 1, 3, 2), (2, 3, 7, 6), (6, 7, 5, 4), (4, 5, 1, 0), (2, 6, 4, 0), (7, 3, 1, 5)])
_uv = me_cube_010.uv_layers.new(name='UVMap')
_uv.uv.foreach_set('vector', [0.375, 0.0, 0.625, 0.0, 0.625, 0.25, 0.375, 0.25, 0.375, 0.25, 0.625, 0.25, 0.625, 0.5, 0.375, 0.5, 0.375, 0.5, 0.625, 0.5, 0.625, 0.75, 0.375, 0.75, 0.375, 0.75, 0.625, 0.75, 0.625, 1.0, 0.375, 1.0, 0.125, 0.5, 0.375, 0.5, 0.375, 0.75, 0.125, 0.75, 0.625, 0.5, 0.875, 0.5, 0.875, 0.75, 0.625, 0.75])
me_cube_010.update()
me_cube_011 = bpy.data.meshes.new('Cube.011')
me_cube_011.from_pydata([(-1.0, -1.0, -1.0), (-1.0, -1.0, 1.0), (-1.0, 1.0, -1.0), (-1.0, 1.0, 1.0), (1.0, -1.0, -1.0), (1.0, -1.0, 1.0), (1.0, 1.0, -1.0), (1.0, 1.0, 1.0)], [], [(0, 1, 3, 2), (2, 3, 7, 6), (6, 7, 5, 4), (4, 5, 1, 0), (2, 6, 4, 0), (7, 3, 1, 5)])
_uv = me_cube_011.uv_layers.new(name='UVMap')
_uv.uv.foreach_set('vector', [0.375, 0.0, 0.625, 0.0, 0.625, 0.25, 0.375, 0.25, 0.375, 0.25, 0.625, 0.25, 0.625, 0.5, 0.375, 0.5, 0.375, 0.5, 0.625, 0.5, 0.625, 0.75, 0.375, 0.75, 0.375, 0.75, 0.625, 0.75, 0.625, 1.0, 0.375, 1.0, 0.125, 0.5, 0.375, 0.5, 0.375, 0.75, 0.125, 0.75, 0.625, 0.5, 0.875, 0.5, 0.875, 0.75, 0.625, 0.75])
me_cube_011.update()
me_cube_012 = bpy.data.meshes.new('Cube.012')
me_cube_012.from_pydata([(-1.0, -1.0, -1.0), (-1.0, -1.0, 1.0), (-1.0, 1.0, -1.0), (-1.0, 1.0, 1.0), (1.0, -1.0, -1.0), (1.0, -1.0, 1.0), (1.0, 1.0, -1.0), (1.0, 1.0, 1.0)], [], [(0, 1, 3, 2), (2, 3, 7, 6), (6, 7, 5, 4), (4, 5, 1, 0), (2, 6, 4, 0), (7, 3, 1, 5)])
_uv = me_cube_012.uv_layers.new(name='UVMap')
_uv.uv.foreach_set('vector', [0.375, 0.0, 0.625, 0.0, 0.625, 0.25, 0.375, 0.25, 0.375, 0.25, 0.625, 0.25, 0.625, 0.5, 0.375, 0.5, 0.375, 0.5, 0.625, 0.5, 0.625, 0.75, 0.375, 0.75, 0.375, 0.75, 0.625, 0.75, 0.625, 1.0, 0.375, 1.0, 0.125, 0.5, 0.375, 0.5, 0.375, 0.75, 0.125, 0.75, 0.625, 0.5, 0.875, 0.5, 0.875, 0.75, 0.625, 0.75])
me_cube_012.update()
me_cube_013 = bpy.data.meshes.new('Cube.013')
me_cube_013.from_pydata([(-1.0, -1.0, -1.0), (-1.0, -1.0, 1.0), (-1.0, 1.0, -1.0), (-1.0, 1.0, 1.0), (1.0, -1.0, -1.0), (1.0, -1.0, 1.0), (1.0, 1.0, -1.0), (1.0, 1.0, 1.0)], [], [(0, 1, 3, 2), (2, 3, 7, 6), (6, 7, 5, 4), (4, 5, 1, 0), (2, 6, 4, 0), (7, 3, 1, 5)])
_uv = me_cube_013.uv_layers.new(name='UVMap')
_uv.uv.foreach_set('vector', [0.375, 0.0, 0.625, 0.0, 0.625, 0.25, 0.375, 0.25, 0.375, 0.25, 0.625, 0.25, 0.625, 0.5, 0.375, 0.5, 0.375, 0.5, 0.625, 0.5, 0.625, 0.75, 0.375, 0.75, 0.375, 0.75, 0.625, 0.75, 0.625, 1.0, 0.375, 1.0, 0.125, 0.5, 0.375, 0.5, 0.375, 0.75, 0.125, 0.75, 0.625, 0.5, 0.875, 0.5, 0.875, 0.75, 0.625, 0.75])
me_cube_013.update()
me_cube_015 = bpy.data.meshes.new('Cube.015')
me_cube_015.from_pydata([(-1.0, -1.0, -1.0), (-1.0, -1.0, 1.0), (-1.0, 1.0, -1.0), (-1.0, 1.0, 1.0), (1.0, -1.0, -1.0), (1.0, -1.0, 1.0), (1.0, 1.0, -1.0), (1.0, 1.0, 1.0)], [], [(0, 1, 3, 2), (2, 3, 7, 6), (6, 7, 5, 4), (4, 5, 1, 0), (2, 6, 4, 0), (7, 3, 1, 5)])
me_cube_015.polygons.foreach_set('material_index', [0, 0, 0, 0, 0, 1])
_uv = me_cube_015.uv_layers.new(name='UVMap')
_uv.uv.foreach_set('vector', [0.375, 0.0, 0.625, 0.0, 0.625, 0.25, 0.375, 0.25, 0.375, 0.25, 0.625, 0.25, 0.625, 0.5, 0.375, 0.5, 0.375, 0.5, 0.625, 0.5, 0.625, 0.75, 0.375, 0.75, 0.375, 0.75, 0.625, 0.75, 0.625, 1.0, 0.375, 1.0, 0.125, 0.5, 0.375, 0.5, 0.375, 0.75, 0.125, 0.75, 0.625, 0.5, 0.875, 0.5, 0.875, 0.75, 0.625, 0.75])
me_cube_015.materials.append(mat_material_006)
me_cube_015.materials.append(mat_light)
me_cube_015.update()

# ---- curves / text
cu_cube = bpy.data.curves.new('Cube', 'CURVE')
cu_cube.dimensions = '3D'
_sp = cu_cube.splines.new('POLY'); _sp.points.add(13)
_sp.points.foreach_set('co', [0.0, 0.0, 0.0, 0.0, 0.0, 0.0, 5.934, 0.0, -0.08514, 1.922e-08, 6.564, 0.0, -0.2325, 5.248e-08, 7.1, 0.0, -0.4818, 1.088e-07, 7.685, 0.0, -0.7373, 1.664e-07, 8.114, 0.0, -1.145, 2.315e-07, 8.599, 0.0, -1.552, 2.781e-07, 8.946, 0.0, -2.094, 3.222e-07, 9.274, 0.0, -2.295, 3.33e-07, 9.354, 0.0, -2.908, 3.577e-07, 9.538, 0.0, -3.476, 3.733e-07, 9.654, 0.0, -4.111, 3.829e-07, 9.725, 0.0, -5.315, 3.866e-07, 9.753, 0.0])
_sp.order_v = 0
_sp.resolution_v = 0
_sp.use_endpoint_u = True
_sp.use_smooth = False
cu_cube.materials.append(mat_material_004)
cu_cube.bevel_depth = 0.15
cu_cube.fill_mode = 'FULL'
cu_cube_003 = bpy.data.curves.new('Cube.003', 'CURVE')
cu_cube_003.dimensions = '3D'
_sp = cu_cube_003.splines.new('POLY'); _sp.points.add(33)
_sp.points.foreach_set('co', [-1.339, 5.282, -7.134, 0.0, -1.339, 5.337, -6.931, 0.0, -1.339, 5.355, -6.878, 0.0, -1.339, 5.372, -6.836, 0.0, -1.339, 5.397, -6.786, 0.0, -1.339, 5.429, -6.73, 0.0, -1.339, 5.46, -6.683, 0.0, -1.339, 5.487, -6.647, 0.0, -1.339, 5.523, -6.605, 0.0, -1.339, 5.568, -6.559, 0.0, -1.339, 5.61, -6.523, 0.0, -1.339, 5.646, -6.498, 0.0, -1.339, 5.695, -6.471, 0.0, -1.339, 5.745, -6.449, 0.0, -1.339, 5.798, -6.432, 0.0, -1.339, 5.841, -6.423, 0.0, -1.339, 5.897, -6.416, 0.0, -1.339, 5.981, -6.415, 0.0, -1.339, 6.036, -6.419, 0.0, -1.339, 6.08, -6.426, 0.0, -1.339, 6.134, -6.441, 0.0, -1.339, 6.186, -6.46, 0.0, -1.339, 6.236, -6.485, 0.0, -1.339, 6.274, -6.508, 0.0, -1.339, 6.318, -6.541, 0.0, -1.339, 6.346, -6.567, 0.0, -1.339, 6.385, -6.607, 0.0, -1.339, 6.414, -6.642, 0.0, -1.339, 6.446, -6.687, 0.0, -1.339, 6.48, -6.741, 0.0, -1.339, 6.506, -6.79, 0.0, -1.339, 6.525, -6.832, 0.0, -1.339, 6.544, -6.884, 0.0, -1.339, 6.619, -7.142, 0.0])
_sp.order_v = 0
_sp.resolution_v = 0
_sp.use_endpoint_u = True
_sp = cu_cube_003.splines.new('POLY'); _sp.points.add(33)
_sp.points.foreach_set('co', [1.801, 5.301, -7.079, 0.0, 1.801, 5.357, -6.876, 0.0, 1.801, 5.375, -6.823, 0.0, 1.801, 5.392, -6.781, 0.0, 1.801, 5.416, -6.731, 0.0, 1.801, 5.449, -6.675, 0.0, 1.801, 5.479, -6.628, 0.0, 1.801, 5.506, -6.592, 0.0, 1.801, 5.543, -6.55, 0.0, 1.801, 5.587, -6.504, 0.0, 1.801, 5.63, -6.468, 0.0, 1.801, 5.666, -6.443, 0.0, 1.801, 5.714, -6.416, 0.0, 1.801, 5.765, -6.394, 0.0, 1.801, 5.818, -6.377, 0.0, 1.801, 5.861, -6.368, 0.0, 1.801, 5.916, -6.361, 0.0, 1.801, 6.001, -6.36, 0.0, 1.801, 6.056, -6.364, 0.0, 1.801, 6.1, -6.371, 0.0, 1.801, 6.153, -6.386, 0.0, 1.801, 6.206, -6.405, 0.0, 1.801, 6.255, -6.43, 0.0, 1.801, 6.293, -6.453, 0.0, 1.801, 6.338, -6.486, 0.0, 1.801, 6.366, -6.512, 0.0, 1.801, 6.404, -6.552, 0.0, 1.801, 6.433, -6.587, 0.0, 1.801, 6.466, -6.632, 0.0, 1.801, 6.5, -6.686, 0.0, 1.801, 6.526, -6.735, 0.0, 1.801, 6.544, -6.776, 0.0, 1.801, 6.563, -6.829, 0.0, 1.801, 6.639, -7.087, 0.0])
_sp.order_v = 0
_sp.resolution_v = 0
_sp.use_endpoint_u = True
cu_cube_003.materials.append(mat_material_002)
cu_cube_003.bevel_resolution = 11
cu_cube_003.bevel_depth = 0.05
cu_cube_003.fill_mode = 'FULL'

# ---- objects
ob_plane = bpy.data.objects.new('Plane', me_plane)
ob_cylinder = bpy.data.objects.new('Cylinder', me_cylinder)
ob_cube = bpy.data.objects.new('Cube', cu_cube)
ob_cube_001 = bpy.data.objects.new('Cube.001', me_cube_002)
ob_cube_002 = bpy.data.objects.new('Cube.002', cu_cube_003)
ob_cube_008 = bpy.data.objects.new('Cube.008', me_cube_009)
ob_cube_009 = bpy.data.objects.new('Cube.009', me_cube_010)
ob_cube_010 = bpy.data.objects.new('Cube.010', me_cube_011)
ob_cube_011 = bpy.data.objects.new('Cube.011', me_cube_012)
ob_cube_012 = bpy.data.objects.new('Cube.012', me_cube_013)
ob_cube_003 = bpy.data.objects.new('Cube.003', me_cube_015)
ob_spot = bpy.data.objects.new('Spot', light_spot)
ob_camera = bpy.data.objects.new('Camera', cam_camera)

# ---- transforms, parenting, visibility, modifiers, constraints
ob_plane.location = (0.0, 0.0, 0.0)
ob_plane.scale = (8.738, -37.49, 5.311)
ob_cylinder.location = (7.503, -32.41, 1.45)
ob_cylinder.scale = (0.3123, 0.3123, 1.763)
_m = ob_cylinder.modifiers.new('Bevel', 'BEVEL')
_m.width = 0.58
_m.width_pct = 0.58
_m.segments = 4
_m = ob_cylinder.modifiers.new('Auto Smooth', 'NODES')
_m.node_group = ng_auto_smooth
_gi = [s.identifier for s in ng_auto_smooth.interface.items_tree if s.item_type == 'SOCKET' and s.in_out == 'INPUT']
_m[_gi[1]] = 0.5236  # Angle
ob_cube.location = (7.515, -32.41, 3.174)
ob_cube.scale = (0.3163, 0.3163, 0.4334)
ob_cube_001.location = (5.767, -32.41, 7.421)
ob_cube_001.scale = (0.4661, 0.3127, 0.1477)
_m = ob_cube_001.modifiers.new('Bevel', 'BEVEL')
_m.width = 0.71
_m.width_pct = 0.71
_m.segments = 6
_m.limit_method = 'VGROUP'
ob_cube_002.location = (0.9075, -28.5, 7.254)
ob_cube_002.rotation_euler = (-0.008847, 0.01748, -1.577)
ob_cube_008.location = (7.336, -28.65, 1.25)
ob_cube_008.rotation_euler = (-0.0, 1.909, -0.0)
ob_cube_008.scale = (0.1063, 1.804, 0.01318)
ob_cube_009.location = (6.52, -30.22, 0.8153)
ob_cube_009.rotation_euler = (0.0, -0.5896, 0.0)
ob_cube_009.scale = (0.02386, 0.02386, 0.06895)
ob_cube_010.location = (6.52, -27.07, 0.8153)
ob_cube_010.rotation_euler = (0.0, -0.5896, 0.0)
ob_cube_010.scale = (0.02386, 0.02386, 0.06895)
ob_cube_011.location = (7.104, -27.08, 0.8153)
ob_cube_011.rotation_euler = (0.0, -0.5896, -3.132)
ob_cube_011.scale = (0.02386, 0.02386, 0.06895)
ob_cube_012.location = (7.104, -30.23, 0.8153)
ob_cube_012.rotation_euler = (0.0, -0.5896, -3.132)
ob_cube_012.scale = (0.02386, 0.02386, 0.06895)
ob_cube_003.location = (5.728, -32.41, 7.36)
ob_cube_003.scale = (0.232, -0.1815, -0.09151)
ob_spot.location = (5.782, -32.41, 7.319)
ob_spot.rotation_euler = (0.0, 0.1165, 0.0)
ob_camera.location = (0.525, -53.05, 7.446)
ob_camera.rotation_euler = (1.393, -0.02244, -0.1168)

# ---- collection membership
col_collection.objects.link(ob_plane)
col_collection.objects.link(ob_cylinder)
col_collection.objects.link(ob_cube)
col_collection.objects.link(ob_cube_001)
col_collection.objects.link(ob_cube_002)
col_collection.objects.link(ob_cube_008)
col_collection.objects.link(ob_cube_009)
col_collection.objects.link(ob_cube_010)
col_collection.objects.link(ob_cube_011)
col_collection.objects.link(ob_cube_012)
col_collection.objects.link(ob_cube_003)
col_collection.objects.link(ob_spot)
col_collection.objects.link(ob_camera)

# ---- scene / render settings (as saved in the file)
scene.camera = ob_camera
scene.frame_start = 1; scene.frame_end = 250; scene.frame_set(1)
scene.render.engine = 'BLENDER_EEVEE_NEXT'
scene.cycles.sampling_pattern = 'TABULATED_SOBOL'
scene.view_settings.view_transform = 'Filmic'
bpy.context.view_layer.update()
